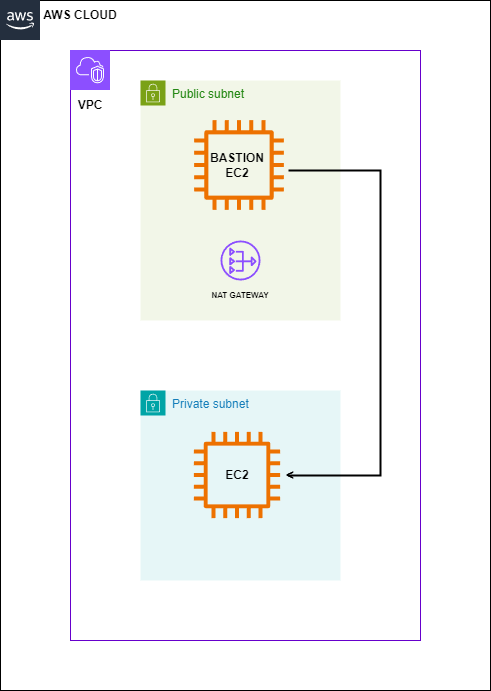

The diagram above was exported from draw.io. Its source (the exported page's mxGraphModel, read from the mxfile embedded in the PNG):
<mxGraphModel dx="1562" dy="845" grid="1" gridSize="10" guides="1" tooltips="1" connect="1" arrows="1" fold="1" page="1" pageScale="1" pageWidth="850" pageHeight="1100" math="0" shadow="0">
  <root>
    <mxCell id="0" />
    <mxCell id="1" parent="0" />
    <mxCell id="mJN8adLZf4ndiAHxEy7P-5" value="Public subnet" style="points=[[0,0],[0.25,0],[0.5,0],[0.75,0],[1,0],[1,0.25],[1,0.5],[1,0.75],[1,1],[0.75,1],[0.5,1],[0.25,1],[0,1],[0,0.75],[0,0.5],[0,0.25]];outlineConnect=0;gradientColor=none;html=1;whiteSpace=wrap;fontSize=12;fontStyle=0;container=1;pointerEvents=0;collapsible=0;recursiveResize=0;shape=mxgraph.aws4.group;grIcon=mxgraph.aws4.group_security_group;grStroke=0;strokeColor=#7AA116;fillColor=#F2F6E8;verticalAlign=top;align=left;spacingLeft=30;fontColor=#248814;dashed=0;" vertex="1" parent="1">
      <mxGeometry x="310" y="150" width="210" height="200" as="geometry" />
    </mxCell>
    <mxCell id="6BDsGkX1xPK5ebGoz7D_-16" value="" style="rounded=0;whiteSpace=wrap;html=1;strokeColor=#000000;" parent="1" vertex="1">
      <mxGeometry x="180" y="40" width="490" height="690" as="geometry" />
    </mxCell>
    <mxCell id="6BDsGkX1xPK5ebGoz7D_-8" value="" style="whiteSpace=wrap;html=1;direction=south;strokeColor=#6600CC;fontStyle=1" parent="1" vertex="1">
      <mxGeometry x="250" y="90" width="350" height="590" as="geometry" />
    </mxCell>
    <mxCell id="6BDsGkX1xPK5ebGoz7D_-15" value="" style="shape=image;verticalLabelPosition=bottom;verticalAlign=top;imageAspect=0;aspect=fixed;image=data:image/svg+xml,(base64 omitted: 8008 chars);" parent="1" vertex="1">
      <mxGeometry x="180" y="40" width="40" height="40" as="geometry" />
    </mxCell>
    <mxCell id="6BDsGkX1xPK5ebGoz7D_-22" value="" style="shape=image;verticalLabelPosition=bottom;verticalAlign=top;imageAspect=0;aspect=fixed;image=data:image/svg+xml,(base64 omitted: 3728 chars);" parent="1" vertex="1">
      <mxGeometry x="250" y="90" width="40" height="40" as="geometry" />
    </mxCell>
    <mxCell id="6BDsGkX1xPK5ebGoz7D_-31" value="AWS CLOUD" style="text;strokeColor=none;align=center;fillColor=none;html=1;verticalAlign=middle;whiteSpace=wrap;rounded=0;fontStyle=1" parent="1" vertex="1">
      <mxGeometry x="220" y="40" width="80" height="30" as="geometry" />
    </mxCell>
    <mxCell id="6BDsGkX1xPK5ebGoz7D_-35" value="VPC" style="text;strokeColor=none;align=center;fillColor=none;html=1;verticalAlign=middle;whiteSpace=wrap;rounded=0;fontStyle=1" parent="1" vertex="1">
      <mxGeometry x="240" y="130" width="60" height="30" as="geometry" />
    </mxCell>
    <mxCell id="6BDsGkX1xPK5ebGoz7D_-42" value="&lt;b style=&quot;font-size: 16px;&quot;&gt;&amp;lt;&lt;/b&gt;" style="text;strokeColor=none;align=center;fillColor=none;html=1;verticalAlign=middle;whiteSpace=wrap;rounded=0;fontSize=16;" parent="1" vertex="1">
      <mxGeometry x="440" y="495" width="60" height="40" as="geometry" />
    </mxCell>
    <mxCell id="mJN8adLZf4ndiAHxEy7P-6" value="Private subnet" style="points=[[0,0],[0.25,0],[0.5,0],[0.75,0],[1,0],[1,0.25],[1,0.5],[1,0.75],[1,1],[0.75,1],[0.5,1],[0.25,1],[0,1],[0,0.75],[0,0.5],[0,0.25]];outlineConnect=0;gradientColor=none;html=1;whiteSpace=wrap;fontSize=12;fontStyle=0;container=1;pointerEvents=0;collapsible=0;recursiveResize=0;shape=mxgraph.aws4.group;grIcon=mxgraph.aws4.group_security_group;grStroke=0;strokeColor=#00A4A6;fillColor=#E6F6F7;verticalAlign=top;align=left;spacingLeft=30;fontColor=#147EBA;dashed=0;" vertex="1" parent="1">
      <mxGeometry x="320" y="430" width="200" height="190" as="geometry" />
    </mxCell>
    <mxCell id="mJN8adLZf4ndiAHxEy7P-8" value="&lt;b&gt;&lt;font style=&quot;font-size: 14px;&quot;&gt;&amp;lt;&lt;/font&gt;&lt;/b&gt;" style="text;strokeColor=none;align=center;fillColor=none;html=1;verticalAlign=middle;whiteSpace=wrap;rounded=0;" vertex="1" parent="mJN8adLZf4ndiAHxEy7P-6">
      <mxGeometry x="120" y="70" width="60" height="30" as="geometry" />
    </mxCell>
    <mxCell id="6BDsGkX1xPK5ebGoz7D_-33" value="&lt;b&gt;EC2&lt;/b&gt;" style="text;strokeColor=none;align=center;fillColor=none;html=1;verticalAlign=middle;whiteSpace=wrap;rounded=0;" parent="1" vertex="1">
      <mxGeometry x="387" y="500" width="60" height="30" as="geometry" />
    </mxCell>
    <mxCell id="6BDsGkX1xPK5ebGoz7D_-26" value="" style="shape=image;verticalLabelPosition=bottom;verticalAlign=top;imageAspect=0;aspect=fixed;image=data:image/svg+xml,(base64 omitted: 1480 chars);" parent="1" vertex="1">
      <mxGeometry x="370" y="468" width="94" height="94" as="geometry" />
    </mxCell>
    <mxCell id="mJN8adLZf4ndiAHxEy7P-7" value="Public subnet" style="points=[[0,0],[0.25,0],[0.5,0],[0.75,0],[1,0],[1,0.25],[1,0.5],[1,0.75],[1,1],[0.75,1],[0.5,1],[0.25,1],[0,1],[0,0.75],[0,0.5],[0,0.25]];outlineConnect=0;gradientColor=none;html=1;whiteSpace=wrap;fontSize=12;fontStyle=0;container=1;pointerEvents=0;collapsible=0;recursiveResize=0;shape=mxgraph.aws4.group;grIcon=mxgraph.aws4.group_security_group;grStroke=0;strokeColor=#7AA116;fillColor=#F2F6E8;verticalAlign=top;align=left;spacingLeft=30;fontColor=#248814;dashed=0;" vertex="1" parent="1">
      <mxGeometry x="320" y="120" width="200" height="240" as="geometry" />
    </mxCell>
    <mxCell id="6BDsGkX1xPK5ebGoz7D_-32" value="&lt;b&gt;BASTION EC2&lt;/b&gt;" style="text;strokeColor=none;align=center;fillColor=none;html=1;verticalAlign=middle;whiteSpace=wrap;rounded=0;" parent="1" vertex="1">
      <mxGeometry x="387" y="190" width="60" height="30" as="geometry" />
    </mxCell>
    <mxCell id="6BDsGkX1xPK5ebGoz7D_-25" value="" style="shape=image;verticalLabelPosition=bottom;verticalAlign=top;imageAspect=0;aspect=fixed;image=data:image/svg+xml,(base64 omitted: 1480 chars);" parent="1" vertex="1">
      <mxGeometry x="370" y="156" width="98" height="98" as="geometry" />
    </mxCell>
    <mxCell id="6BDsGkX1xPK5ebGoz7D_-30" value="NAT GATEWAY" style="text;strokeColor=none;align=center;fillColor=none;html=1;verticalAlign=middle;whiteSpace=wrap;rounded=0;fontSize=8;fontStyle=1" parent="1" vertex="1">
      <mxGeometry x="390" y="320" width="60" height="30" as="geometry" />
    </mxCell>
    <mxCell id="mJN8adLZf4ndiAHxEy7P-1" value="" style="sketch=0;outlineConnect=0;fontColor=#232F3E;gradientColor=none;fillColor=#8C4FFF;strokeColor=none;dashed=0;verticalLabelPosition=bottom;verticalAlign=top;align=center;html=1;fontSize=12;fontStyle=0;aspect=fixed;pointerEvents=1;shape=mxgraph.aws4.nat_gateway;" vertex="1" parent="1">
      <mxGeometry x="400" y="280" width="40" height="40" as="geometry" />
    </mxCell>
    <mxCell id="6BDsGkX1xPK5ebGoz7D_-41" value="" style="strokeWidth=2;html=1;shape=mxgraph.flowchart.annotation_1;align=left;pointerEvents=1;direction=west;" parent="1" vertex="1">
      <mxGeometry x="468" y="210" width="92" height="305" as="geometry" />
    </mxCell>
  </root>
</mxGraphModel>